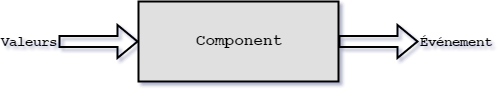

The diagram above was exported from draw.io. Its source (the exported page's mxGraphModel, read from the mxfile embedded in the PNG):
<mxGraphModel dx="983" dy="514" grid="1" gridSize="10" guides="1" tooltips="1" connect="1" arrows="1" fold="1" page="1" pageScale="1" pageWidth="826" pageHeight="1169" background="#ffffff" math="0" shadow="0">
  <root>
    <mxCell id="0" />
    <mxCell id="1" parent="0" />
    <mxCell id="2" style="edgeStyle=none;rounded=0;html=1;labelBackgroundColor=none;startArrow=none;startFill=0;endArrow=classic;endFill=1;jettySize=auto;orthogonalLoop=1;strokeColor=#000000;strokeWidth=2;fontFamily=Courier New;fontSize=14;fontColor=#000000;align=center;shape=flexArrow;" edge="1" source="5" target="4" parent="1">
      <mxGeometry x="80" y="200" as="geometry">
        <mxPoint x="30" y="190" as="targetPoint" />
        <mxPoint x="40" y="200" as="sourcePoint" />
      </mxGeometry>
    </mxCell>
    <mxCell id="3" style="edgeStyle=none;rounded=0;html=1;labelBackgroundColor=none;startArrow=none;startFill=0;endArrow=classic;endFill=1;jettySize=auto;orthogonalLoop=1;strokeColor=#000000;strokeWidth=2;fontFamily=Courier New;fontSize=14;fontColor=#000000;align=center;shape=flexArrow;" edge="1" source="4" target="6" parent="1">
      <mxGeometry x="360" y="200" as="geometry">
        <mxPoint x="560" y="200" as="targetPoint" />
      </mxGeometry>
    </mxCell>
    <mxCell id="4" value="Component" style="whiteSpace=wrap;html=1;strokeColor=#000000;strokeWidth=2;fillColor=#E0E0E0;fontFamily=Courier New;fontSize=16;fontColor=#000000;align=center;fontStyle=1" vertex="1" parent="1">
      <mxGeometry x="160" y="160" width="200" height="80" as="geometry" />
    </mxCell>
    <mxCell id="5" value="Valeurs" style="text;html=1;strokeColor=none;fillColor=none;align=right;verticalAlign=middle;whiteSpace=wrap;fontFamily=Courier New;fontSize=14;fontColor=#000000;fontStyle=1" vertex="1" parent="1">
      <mxGeometry x="40" y="190" width="40" height="20" as="geometry" />
    </mxCell>
    <mxCell id="6" value="Événement" style="text;html=1;strokeColor=none;fillColor=none;align=left;verticalAlign=middle;whiteSpace=wrap;fontFamily=Courier New;fontSize=14;fontColor=#000000;fontStyle=1" vertex="1" parent="1">
      <mxGeometry x="440" y="190" width="40" height="20" as="geometry" />
    </mxCell>
  </root>
</mxGraphModel>